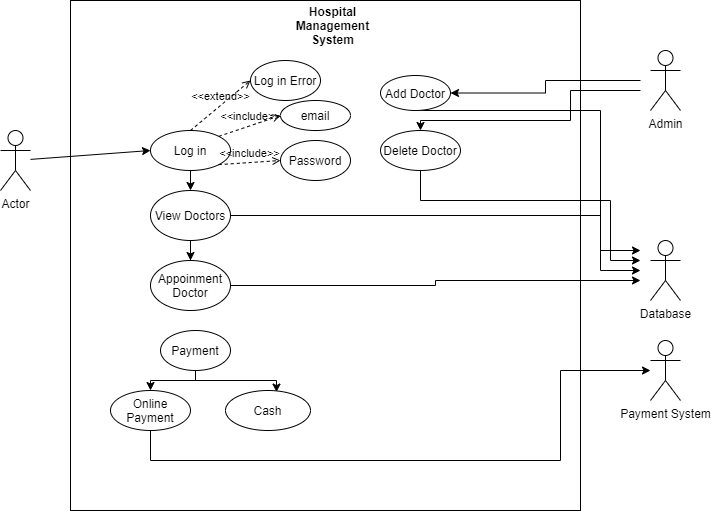

The diagram above was exported from draw.io. Its source (the exported page's mxGraphModel, read from the mxfile embedded in the PNG):
<mxGraphModel dx="1236" dy="636" grid="1" gridSize="10" guides="1" tooltips="1" connect="1" arrows="1" fold="1" page="1" pageScale="1" pageWidth="850" pageHeight="1100" math="0" shadow="0">
  <root>
    <mxCell id="0" />
    <mxCell id="1" parent="0" />
    <mxCell id="mWb1otQ1HPNjn804B6xH-1" value="Actor" style="shape=umlActor;verticalLabelPosition=bottom;verticalAlign=top;html=1;outlineConnect=0;" vertex="1" parent="1">
      <mxGeometry x="60" y="180" width="30" height="60" as="geometry" />
    </mxCell>
    <mxCell id="mWb1otQ1HPNjn804B6xH-2" value="" style="whiteSpace=wrap;html=1;aspect=fixed;" vertex="1" parent="1">
      <mxGeometry x="130" y="50" width="510" height="510" as="geometry" />
    </mxCell>
    <mxCell id="mWb1otQ1HPNjn804B6xH-3" value="Database" style="shape=umlActor;verticalLabelPosition=bottom;verticalAlign=top;html=1;outlineConnect=0;" vertex="1" parent="1">
      <mxGeometry x="710" y="290" width="30" height="60" as="geometry" />
    </mxCell>
    <mxCell id="mWb1otQ1HPNjn804B6xH-14" style="edgeStyle=orthogonalEdgeStyle;rounded=0;orthogonalLoop=1;jettySize=auto;html=1;exitX=0.5;exitY=1;exitDx=0;exitDy=0;entryX=0.5;entryY=0;entryDx=0;entryDy=0;" edge="1" parent="1" source="mWb1otQ1HPNjn804B6xH-4" target="mWb1otQ1HPNjn804B6xH-8">
      <mxGeometry relative="1" as="geometry" />
    </mxCell>
    <mxCell id="mWb1otQ1HPNjn804B6xH-4" value="Log in" style="ellipse;whiteSpace=wrap;html=1;" vertex="1" parent="1">
      <mxGeometry x="210" y="180" width="80" height="40" as="geometry" />
    </mxCell>
    <mxCell id="mWb1otQ1HPNjn804B6xH-5" value="Log in Error" style="ellipse;whiteSpace=wrap;html=1;" vertex="1" parent="1">
      <mxGeometry x="310" y="110" width="70" height="40" as="geometry" />
    </mxCell>
    <mxCell id="mWb1otQ1HPNjn804B6xH-7" value="&amp;lt;&amp;lt;extend&amp;gt;&amp;gt;" style="html=1;verticalAlign=bottom;labelBackgroundColor=none;endArrow=open;endFill=0;dashed=1;exitX=0.5;exitY=0;exitDx=0;exitDy=0;entryX=0;entryY=0.5;entryDx=0;entryDy=0;" edge="1" parent="1" source="mWb1otQ1HPNjn804B6xH-4" target="mWb1otQ1HPNjn804B6xH-5">
      <mxGeometry width="160" relative="1" as="geometry">
        <mxPoint x="340" y="310" as="sourcePoint" />
        <mxPoint x="500" y="310" as="targetPoint" />
      </mxGeometry>
    </mxCell>
    <mxCell id="mWb1otQ1HPNjn804B6xH-15" style="edgeStyle=orthogonalEdgeStyle;rounded=0;orthogonalLoop=1;jettySize=auto;html=1;" edge="1" parent="1" source="mWb1otQ1HPNjn804B6xH-8">
      <mxGeometry relative="1" as="geometry">
        <mxPoint x="700" y="320" as="targetPoint" />
        <Array as="points">
          <mxPoint x="660" y="265" />
          <mxPoint x="660" y="320" />
        </Array>
      </mxGeometry>
    </mxCell>
    <mxCell id="mWb1otQ1HPNjn804B6xH-19" style="edgeStyle=orthogonalEdgeStyle;rounded=0;orthogonalLoop=1;jettySize=auto;html=1;exitX=0.5;exitY=1;exitDx=0;exitDy=0;" edge="1" parent="1" source="mWb1otQ1HPNjn804B6xH-8" target="mWb1otQ1HPNjn804B6xH-18">
      <mxGeometry relative="1" as="geometry" />
    </mxCell>
    <mxCell id="mWb1otQ1HPNjn804B6xH-8" value="View Doctors" style="ellipse;whiteSpace=wrap;html=1;" vertex="1" parent="1">
      <mxGeometry x="210" y="240" width="80" height="50" as="geometry" />
    </mxCell>
    <mxCell id="mWb1otQ1HPNjn804B6xH-9" value="" style="endArrow=classic;html=1;entryX=0;entryY=0.5;entryDx=0;entryDy=0;" edge="1" parent="1" source="mWb1otQ1HPNjn804B6xH-1" target="mWb1otQ1HPNjn804B6xH-4">
      <mxGeometry width="50" height="50" relative="1" as="geometry">
        <mxPoint x="400" y="340" as="sourcePoint" />
        <mxPoint x="450" y="290" as="targetPoint" />
      </mxGeometry>
    </mxCell>
    <mxCell id="mWb1otQ1HPNjn804B6xH-10" value="email" style="ellipse;whiteSpace=wrap;html=1;" vertex="1" parent="1">
      <mxGeometry x="340" y="150" width="70" height="30" as="geometry" />
    </mxCell>
    <mxCell id="mWb1otQ1HPNjn804B6xH-11" value="&amp;lt;&amp;lt;include&amp;gt;&amp;gt;" style="html=1;verticalAlign=bottom;labelBackgroundColor=none;endArrow=open;endFill=0;dashed=1;exitX=1;exitY=0;exitDx=0;exitDy=0;entryX=0;entryY=0.5;entryDx=0;entryDy=0;" edge="1" parent="1" source="mWb1otQ1HPNjn804B6xH-4" target="mWb1otQ1HPNjn804B6xH-10">
      <mxGeometry width="160" relative="1" as="geometry">
        <mxPoint x="340" y="310" as="sourcePoint" />
        <mxPoint x="500" y="310" as="targetPoint" />
      </mxGeometry>
    </mxCell>
    <mxCell id="mWb1otQ1HPNjn804B6xH-12" value="Password" style="ellipse;whiteSpace=wrap;html=1;" vertex="1" parent="1">
      <mxGeometry x="340" y="190" width="70" height="40" as="geometry" />
    </mxCell>
    <mxCell id="mWb1otQ1HPNjn804B6xH-13" value="&amp;lt;&amp;lt;include&amp;gt;&amp;gt;" style="html=1;verticalAlign=bottom;labelBackgroundColor=none;endArrow=open;endFill=0;dashed=1;exitX=1;exitY=1;exitDx=0;exitDy=0;entryX=0;entryY=0.5;entryDx=0;entryDy=0;" edge="1" parent="1" source="mWb1otQ1HPNjn804B6xH-4" target="mWb1otQ1HPNjn804B6xH-12">
      <mxGeometry width="160" relative="1" as="geometry">
        <mxPoint x="340" y="310" as="sourcePoint" />
        <mxPoint x="500" y="310" as="targetPoint" />
      </mxGeometry>
    </mxCell>
    <mxCell id="mWb1otQ1HPNjn804B6xH-17" value="Admin" style="shape=umlActor;verticalLabelPosition=bottom;verticalAlign=top;html=1;outlineConnect=0;" vertex="1" parent="1">
      <mxGeometry x="710" y="100" width="30" height="60" as="geometry" />
    </mxCell>
    <mxCell id="mWb1otQ1HPNjn804B6xH-20" style="edgeStyle=orthogonalEdgeStyle;rounded=0;orthogonalLoop=1;jettySize=auto;html=1;" edge="1" parent="1" source="mWb1otQ1HPNjn804B6xH-18">
      <mxGeometry relative="1" as="geometry">
        <mxPoint x="700" y="330" as="targetPoint" />
      </mxGeometry>
    </mxCell>
    <mxCell id="mWb1otQ1HPNjn804B6xH-18" value="Appoinment&lt;br&gt;Doctor" style="ellipse;whiteSpace=wrap;html=1;" vertex="1" parent="1">
      <mxGeometry x="210" y="310" width="80" height="50" as="geometry" />
    </mxCell>
    <mxCell id="mWb1otQ1HPNjn804B6xH-24" style="edgeStyle=orthogonalEdgeStyle;rounded=0;orthogonalLoop=1;jettySize=auto;html=1;entryX=0.5;entryY=0;entryDx=0;entryDy=0;" edge="1" parent="1" source="mWb1otQ1HPNjn804B6xH-21" target="mWb1otQ1HPNjn804B6xH-22">
      <mxGeometry relative="1" as="geometry">
        <Array as="points">
          <mxPoint x="255" y="430" />
          <mxPoint x="210" y="430" />
        </Array>
      </mxGeometry>
    </mxCell>
    <mxCell id="mWb1otQ1HPNjn804B6xH-25" style="edgeStyle=orthogonalEdgeStyle;rounded=0;orthogonalLoop=1;jettySize=auto;html=1;entryX=0.6;entryY=0.04;entryDx=0;entryDy=0;entryPerimeter=0;" edge="1" parent="1" source="mWb1otQ1HPNjn804B6xH-21" target="mWb1otQ1HPNjn804B6xH-23">
      <mxGeometry relative="1" as="geometry">
        <Array as="points">
          <mxPoint x="255" y="430" />
          <mxPoint x="336" y="430" />
        </Array>
      </mxGeometry>
    </mxCell>
    <mxCell id="mWb1otQ1HPNjn804B6xH-21" value="Payment" style="ellipse;whiteSpace=wrap;html=1;" vertex="1" parent="1">
      <mxGeometry x="220" y="380" width="70" height="40" as="geometry" />
    </mxCell>
    <mxCell id="mWb1otQ1HPNjn804B6xH-27" style="edgeStyle=orthogonalEdgeStyle;rounded=0;orthogonalLoop=1;jettySize=auto;html=1;" edge="1" parent="1" source="mWb1otQ1HPNjn804B6xH-22" target="mWb1otQ1HPNjn804B6xH-26">
      <mxGeometry relative="1" as="geometry">
        <Array as="points">
          <mxPoint x="210" y="510" />
          <mxPoint x="620" y="510" />
          <mxPoint x="620" y="420" />
        </Array>
      </mxGeometry>
    </mxCell>
    <mxCell id="mWb1otQ1HPNjn804B6xH-22" value="Online Payment" style="ellipse;whiteSpace=wrap;html=1;" vertex="1" parent="1">
      <mxGeometry x="170" y="440" width="80" height="40" as="geometry" />
    </mxCell>
    <mxCell id="mWb1otQ1HPNjn804B6xH-23" value="Cash" style="ellipse;whiteSpace=wrap;html=1;" vertex="1" parent="1">
      <mxGeometry x="285" y="440" width="85" height="40" as="geometry" />
    </mxCell>
    <mxCell id="mWb1otQ1HPNjn804B6xH-26" value="Payment System" style="shape=umlActor;verticalLabelPosition=bottom;verticalAlign=top;html=1;outlineConnect=0;" vertex="1" parent="1">
      <mxGeometry x="710" y="390" width="30" height="60" as="geometry" />
    </mxCell>
    <mxCell id="mWb1otQ1HPNjn804B6xH-31" style="edgeStyle=orthogonalEdgeStyle;rounded=0;orthogonalLoop=1;jettySize=auto;html=1;" edge="1" parent="1" target="mWb1otQ1HPNjn804B6xH-28">
      <mxGeometry relative="1" as="geometry">
        <mxPoint x="700" y="130" as="sourcePoint" />
      </mxGeometry>
    </mxCell>
    <mxCell id="mWb1otQ1HPNjn804B6xH-33" style="edgeStyle=orthogonalEdgeStyle;rounded=0;orthogonalLoop=1;jettySize=auto;html=1;" edge="1" parent="1" source="mWb1otQ1HPNjn804B6xH-28">
      <mxGeometry relative="1" as="geometry">
        <mxPoint x="700" y="300" as="targetPoint" />
        <Array as="points">
          <mxPoint x="660" y="160" />
          <mxPoint x="660" y="300" />
        </Array>
      </mxGeometry>
    </mxCell>
    <mxCell id="mWb1otQ1HPNjn804B6xH-28" value="Add Doctor" style="ellipse;whiteSpace=wrap;html=1;" vertex="1" parent="1">
      <mxGeometry x="440" y="125" width="70" height="35" as="geometry" />
    </mxCell>
    <mxCell id="mWb1otQ1HPNjn804B6xH-30" style="edgeStyle=orthogonalEdgeStyle;rounded=0;orthogonalLoop=1;jettySize=auto;html=1;" edge="1" parent="1" target="mWb1otQ1HPNjn804B6xH-29">
      <mxGeometry relative="1" as="geometry">
        <mxPoint x="700" y="140" as="sourcePoint" />
        <Array as="points">
          <mxPoint x="630" y="140" />
          <mxPoint x="630" y="170" />
          <mxPoint x="480" y="170" />
        </Array>
      </mxGeometry>
    </mxCell>
    <mxCell id="mWb1otQ1HPNjn804B6xH-32" style="edgeStyle=orthogonalEdgeStyle;rounded=0;orthogonalLoop=1;jettySize=auto;html=1;" edge="1" parent="1" source="mWb1otQ1HPNjn804B6xH-29">
      <mxGeometry relative="1" as="geometry">
        <mxPoint x="700" y="310" as="targetPoint" />
        <Array as="points">
          <mxPoint x="480" y="250" />
          <mxPoint x="670" y="250" />
          <mxPoint x="670" y="310" />
        </Array>
      </mxGeometry>
    </mxCell>
    <mxCell id="mWb1otQ1HPNjn804B6xH-29" value="Delete Doctor" style="ellipse;whiteSpace=wrap;html=1;" vertex="1" parent="1">
      <mxGeometry x="440" y="180" width="80" height="40" as="geometry" />
    </mxCell>
    <mxCell id="mWb1otQ1HPNjn804B6xH-34" value="&lt;b&gt;Hospital Management System&lt;/b&gt;" style="text;html=1;strokeColor=none;fillColor=none;align=center;verticalAlign=middle;whiteSpace=wrap;rounded=0;" vertex="1" parent="1">
      <mxGeometry x="365" y="60" width="55" height="30" as="geometry" />
    </mxCell>
  </root>
</mxGraphModel>